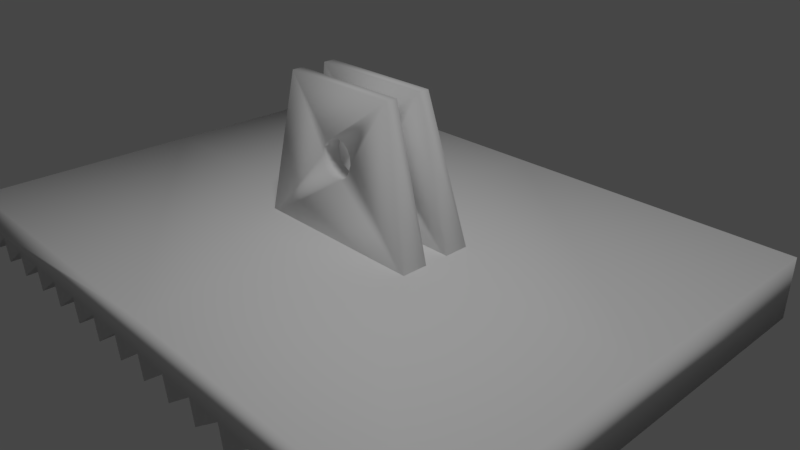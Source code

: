 # Source: Fussplatte.blend  (saved by Blender 2.79.0; exported with 4.5.12 LTS)
import bpy
from mathutils import Matrix  # noqa: F401  (used for matrix-valued properties, if any)

bpy.ops.wm.read_factory_settings(use_empty=True)
scene = bpy.context.scene
scene.name = 'Scene'

# ---- collections
col_collection_1 = bpy.data.collections.new('Collection 1'); scene.collection.children.link(col_collection_1)

# ---- materials (node trees are filled in below, after node groups)
mat_material = bpy.data.materials.new('Material')
mat_material.alpha_threshold = 0.0
mat_material.roughness = 0.5
mat_material.line_color = (0.0, 0.0, 0.0, 1.0)

# ---- material node trees

# ---- world
world_world = bpy.data.worlds.new('World'); scene.world = world_world
world_world.color = (0.05088, 0.05088, 0.05088)
world_world.use_sun_shadow = False
world_world.sun_shadow_jitter_overblur = 0.0
world_world.cycles.sampling_method = 'MANUAL'

# ---- cameras
cam_camera = bpy.data.cameras.new('Camera')
cam_camera.clip_end = 100.0
cam_camera.lens = 35.0
cam_camera.sensor_width = 32.0
cam_camera.sensor_height = 18.0
cam_camera.ortho_scale = 7.314
cam_camera.dof.focus_distance = 0.0

# ---- lights
light_lamp = bpy.data.lights.new('Lamp', 'SUN')
light_lamp.transmission_factor = 0.0
light_lamp.cutoff_distance = 30.0
light_lamp.angle = 0.1993
light_lamp.energy = 1.0
light_lamp.shadow_buffer_clip_start = 1.001
light_lamp.shadow_soft_size = 0.1
light_lamp.shadow_cascade_max_distance = 1000.0

# ---- meshes
me_cube = bpy.data.meshes.new('Cube')
me_cube.from_pydata([(11.03, 8.982e-09, -0.06685), (-11.44, -7.638e-08, 0.5685), (-9.9, 2.45e-09, -0.01823), (-7.256, -7.507e-08, 0.5588), (-5.714, 3.756e-09, -0.02795), (-3.07, -7.377e-08, 0.549), (-1.528, 5.062e-09, -0.03768), (1.116, -7.246e-08, 0.5393), (2.658, 6.369e-09, -0.0474), (5.302, -7.115e-08, 0.5296), (6.844, 7.675e-09, -0.05713), (9.488, -6.985e-08, 0.5199), (9.635, 8.546e-09, -0.06361), (10.88, -6.941e-08, 0.5166), (-11.3, 2.014e-09, -0.01499), (-10.05, -7.594e-08, 0.5652), (-8.651, -7.551e-08, 0.562), (-8.504, 2.885e-09, -0.02147), (-7.109, 3.321e-09, -0.02471), (-5.86, -7.464e-08, 0.5555), (-4.465, -7.42e-08, 0.5523), (-4.318, 4.191e-09, -0.0312), (-2.923, 4.627e-09, -0.03444), (-1.674, -7.333e-08, 0.5458), (-0.2789, -7.29e-08, 0.5425), (-0.1325, 5.498e-09, -0.04092), (1.263, 5.933e-09, -0.04416), (2.512, -7.203e-08, 0.5361), (3.907, -7.159e-08, 0.5328), (4.053, 6.804e-09, -0.05064), (5.449, 7.24e-09, -0.05388), (6.698, -7.072e-08, 0.5263), (8.093, -7.028e-08, 0.5231), (8.239, 8.111e-09, -0.06037), (11.03, 8.982e-09, 1.372), (-11.48, 8.982e-09, 1.372), (11.03, 12.69, -0.06685), (-11.44, 12.69, 0.5685), (-9.9, 12.69, -0.01823), (-7.256, 12.69, 0.5588), (-5.714, 12.69, -0.02795), (-3.07, 12.69, 0.549), (-1.528, 12.69, -0.03768), (1.116, 12.69, 0.5393), (2.658, 12.69, -0.0474), (5.302, 12.69, 0.5296), (6.844, 12.69, -0.05713), (9.488, 12.69, 0.5199), (9.635, 12.69, -0.06361), (10.88, 12.69, 0.5166), (-11.3, 12.69, -0.01499), (-10.05, 12.69, 0.5652), (-8.651, 12.69, 0.562), (-8.504, 12.69, -0.02147), (-7.109, 12.69, -0.02471), (-5.86, 12.69, 0.5555), (-4.465, 12.69, 0.5523), (-4.318, 12.69, -0.0312), (-2.923, 12.69, -0.03444), (-1.674, 12.69, 0.5458), (-0.2789, 12.69, 0.5425), (-0.1325, 12.69, -0.04092), (1.263, 12.69, -0.04416), (2.512, 12.69, 0.5361), (3.907, 12.69, 0.5328), (4.053, 12.69, -0.05064), (5.449, 12.69, -0.05388), (6.698, 12.69, 0.5263), (8.093, 12.69, 0.5231), (8.239, 12.69, -0.06037), (11.03, 12.69, 1.372), (-11.48, 12.69, 1.372), (-0.2241, 8.982e-09, 1.372), (-0.2241, 12.69, 1.372), (11.03, 6.344, 1.372), (-11.48, 6.344, 1.372), (-0.2241, 6.344, 1.372), (-3.238, 6.708, 1.244), (-2.431, 6.708, 4.612), (-3.238, 7.402, 1.244), (-2.431, 7.013, 4.612), (3.441, 6.708, 1.244), (2.071, 6.708, 4.612), (3.441, 7.402, 1.244), (2.071, 7.013, 4.612), (-3.238, 5.292, 1.244), (-2.431, 5.725, 4.612), (-3.238, 6.03, 1.244), (-2.431, 6.03, 4.612), (3.441, 5.292, 1.244), (2.071, 5.725, 4.612), (3.441, 6.03, 1.244), (2.071, 6.03, 4.612), (-0.01787, 5.476, 2.674), (-0.01787, 6.03, 2.674), (-0.01787, 7.237, 2.674), (-0.01787, 6.708, 2.674), (-0.6417, 5.553, 3.271), (-0.6417, 6.708, 3.271), (-0.6417, 7.168, 3.271), (-0.6417, 6.03, 3.271), (-0.6931, 5.531, 3.106), (-0.6931, 6.708, 3.106), (-0.6931, 7.187, 3.106), (-0.6931, 6.03, 3.106), (0.606, 5.51, 2.941), (0.606, 6.03, 2.941), (0.606, 7.206, 2.941), (0.606, 6.708, 2.941), (0.6574, 5.531, 3.106), (0.6574, 6.03, 3.106), (0.6574, 7.187, 3.106), (0.6574, 6.708, 3.106), (0.606, 5.553, 3.271), (0.606, 6.03, 3.271), (0.606, 7.168, 3.271), (0.606, 6.708, 3.271), (0.4596, 5.571, 3.411), (0.4596, 6.03, 3.411), (0.4596, 7.152, 3.411), (0.4596, 6.708, 3.411), (0.4596, 5.492, 2.801), (0.4596, 6.03, 2.801), (0.4596, 7.222, 2.801), (0.4596, 6.708, 2.801), (-0.2763, 5.583, 3.505), (-0.2763, 6.708, 3.505), (-0.2763, 7.141, 3.505), (-0.2763, 6.03, 3.505), (-0.01787, 5.587, 3.538), (-0.01787, 6.708, 3.538), (-0.01787, 7.137, 3.538), (-0.01787, 6.03, 3.538), (-0.4953, 5.571, 3.411), (-0.4953, 6.708, 3.411), (-0.4953, 7.152, 3.411), (-0.4953, 6.03, 3.411), (-0.2763, 5.48, 2.707), (-0.2763, 6.03, 2.707), (-0.2763, 7.233, 2.707), (-0.2763, 6.708, 2.707), (-0.6417, 5.51, 2.941), (-0.6417, 6.708, 2.941), (-0.6417, 7.206, 2.941), (-0.6417, 6.03, 2.941), (0.2405, 5.48, 2.707), (0.2405, 6.03, 2.707), (0.2405, 7.233, 2.707), (0.2405, 6.708, 2.707), (-0.4953, 5.492, 2.801), (-0.4953, 6.03, 2.801), (-0.4953, 7.222, 2.801), (-0.4953, 6.708, 2.801), (0.2405, 5.583, 3.505), (0.2405, 6.708, 3.505), (0.2405, 7.141, 3.505), (0.2405, 6.03, 3.505)], [], [(13, 0, 34, 72, 35, 1, 14, 15, 2, 16, 17, 3, 18, 19, 4, 20, 21, 5, 22, 23, 6, 24, 25, 7, 26, 27, 8, 28, 29, 9, 30, 31, 10, 32, 33, 11, 12), (49, 48, 47, 69, 68, 46, 67, 66, 45, 65, 64, 44, 63, 62, 43, 61, 60, 42, 59, 58, 41, 57, 56, 40, 55, 54, 39, 53, 52, 38, 51, 50, 37, 71, 73, 70, 36), (0, 36, 70, 74, 34), (20, 56, 57, 21), (27, 63, 44, 8), (76, 73, 71, 75), (5, 41, 58, 22), (29, 65, 45, 9), (35, 75, 71, 37, 1), (22, 58, 59, 23), (31, 67, 46, 10), (6, 42, 60, 24), (33, 69, 47, 11), (24, 60, 61, 25), (11, 47, 48, 12), (7, 43, 62, 26), (12, 48, 49, 13), (26, 62, 63, 27), (1, 37, 50, 14), (13, 49, 36, 0), (8, 44, 64, 28), (14, 50, 51, 15), (15, 51, 38, 2), (28, 64, 65, 29), (2, 38, 52, 16), (17, 53, 39, 3), (9, 45, 66, 30), (16, 52, 53, 17), (19, 55, 40, 4), (30, 66, 67, 31), (3, 39, 54, 18), (21, 57, 41, 5), (10, 46, 68, 32), (18, 54, 55, 19), (23, 59, 42, 6), (32, 68, 69, 33), (4, 40, 56, 20), (25, 61, 43, 7), (74, 70, 73, 76), (34, 74, 76, 72), (72, 76, 75, 35), (77, 78, 80, 79), (79, 80, 103, 143, 151, 139, 95, 147, 123, 107, 111, 84, 83), (83, 84, 82, 81), (81, 82, 112, 108, 124, 148, 96, 140, 152, 142, 102, 78, 77), (79, 83, 81, 77), (84, 80, 78, 82), (85, 86, 88, 87), (87, 88, 104, 144, 150, 138, 94, 146, 122, 106, 110, 92, 91), (91, 92, 90, 89), (89, 90, 109, 105, 121, 145, 93, 137, 149, 141, 101, 86, 85), (87, 91, 89, 85), (92, 88, 86, 90), (147, 148, 124, 123), (146, 145, 121, 122), (115, 116, 120, 119), (114, 113, 117, 118), (123, 124, 108, 107), (122, 121, 105, 106), (95, 96, 148, 147), (94, 93, 145, 146), (111, 112, 116, 115), (110, 109, 113, 114), (139, 140, 96, 95), (138, 137, 93, 94), (143, 142, 152, 151), (144, 141, 149, 150), (151, 152, 140, 139), (150, 149, 137, 138), (127, 126, 134, 135), (128, 125, 133, 136), (86, 101, 97, 133, 125, 129, 153, 117, 113, 109, 90), (103, 102, 142, 143), (104, 101, 141, 144), (155, 154, 130, 131), (156, 153, 129, 132), (92, 110, 114, 118, 156, 132, 128, 136, 100, 104, 88), (131, 130, 126, 127), (132, 129, 125, 128), (84, 111, 115, 119, 155, 131, 127, 135, 99, 103, 80), (78, 102, 98, 134, 126, 130, 154, 120, 116, 112, 82), (135, 134, 98, 99), (136, 133, 97, 100), (119, 120, 154, 155), (118, 117, 153, 156), (99, 98, 102, 103), (100, 97, 101, 104), (107, 108, 112, 111), (106, 105, 109, 110)])
me_cube.polygons.foreach_set('use_smooth', [True] * 89)
me_cube.materials.append(mat_material)
me_cube.use_remesh_preserve_volume = False
me_cube.use_remesh_preserve_attributes = False
me_cube.use_mirror_vertex_groups = False
me_cube.update()

# ---- objects
ob_fuss = bpy.data.objects.new('Fuss', me_cube)
ob_lamp = bpy.data.objects.new('Lamp', light_lamp)
ob_camera = bpy.data.objects.new('Camera', cam_camera)

# ---- transforms, parenting, visibility, modifiers, constraints
ob_fuss.location = (0.0, 0.0, 0.0)
ob_fuss.scale = (0.4443, 0.5911, 0.6948)
ob_fuss.lock_rotations_4d = False
ob_fuss.empty_display_type = 'ARROWS'
ob_fuss.lineart.crease_threshold = 0.0
_vg = ob_fuss.vertex_groups.new(name='Halterung')
_m = ob_fuss.modifiers.new('Bevel', 'BEVEL')
_m.show_render = False
_m.width = 0.3
_m.width_pct = 0.3
_m.segments = 3
_m.limit_method = 'NONE'
_m.spread = 0.0
ob_lamp.location = (4.076, 1.005, 5.904)
ob_lamp.rotation_euler = (0.4519, 0.1943, 0.7452)
ob_lamp.lock_rotations_4d = False
ob_lamp.empty_display_type = 'ARROWS'
ob_lamp.color = (0.0, 0.0, 0.0, 0.0)
ob_lamp.lineart.crease_threshold = 0.0
ob_camera.location = (8.917, -3.918, 6.814)
ob_camera.rotation_euler = (1.109, 0.0, 0.8149)
ob_camera.lock_rotations_4d = False
ob_camera.empty_display_type = 'ARROWS'
ob_camera.color = (0.0, 0.0, 0.0, 0.0)
ob_camera.display_type = 'WIRE'
ob_camera.lineart.crease_threshold = 0.0

# ---- collection membership
col_collection_1.objects.link(ob_fuss)
col_collection_1.objects.link(ob_lamp)
col_collection_1.objects.link(ob_camera)

# ---- scene / render settings (as saved in the file)
scene.camera = ob_camera
scene.frame_start = 1; scene.frame_end = 250; scene.frame_set(1)
scene.render.engine = 'CYCLES'
scene.render.resolution_percentage = 50
scene.render.dither_intensity = 0.0
scene.cycles.use_denoising = False
scene.cycles.samples = 128
scene.cycles.sampling_pattern = 'TABULATED_SOBOL'
scene.cycles.use_adaptive_sampling = False
scene.cycles.use_light_tree = False
scene.cycles.blur_glossy = 0.0
scene.cycles.sample_clamp_indirect = 0.0
scene.view_settings.view_transform = 'Filmic'
scene.unit_settings.scale_length = 0.01
bpy.context.view_layer.update()
